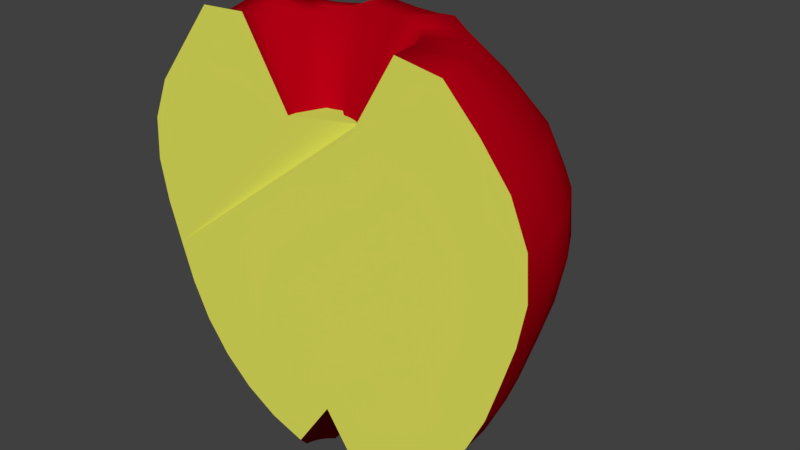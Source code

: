 # Source: Apple_Split.blend  (saved by Blender 2.78.0; exported with 4.5.12 LTS)
import bpy
from mathutils import Matrix  # noqa: F401  (used for matrix-valued properties, if any)

bpy.ops.wm.read_factory_settings(use_empty=True)
scene = bpy.context.scene
scene.name = 'Scene'

# ---- collections
col_collection_1 = bpy.data.collections.new('Collection 1'); scene.collection.children.link(col_collection_1)

# ---- materials (node trees are filled in below, after node groups)
mat_apple_red = bpy.data.materials.new('Apple_Red')
mat_apple_red.alpha_threshold = 0.0
mat_apple_red.use_transparent_shadow = False
mat_apple_red.diffuse_color = (0.448, 0.0, 0.007041, 1.0)
mat_apple_red.roughness = 0.5
mat_apple_red.specular_intensity = 0.8
mat_inside = bpy.data.materials.new('Inside')
mat_inside.alpha_threshold = 0.0
mat_inside.use_transparent_shadow = False
mat_inside.diffuse_color = (0.7897, 0.8, 0.1098, 1.0)
mat_inside.roughness = 0.5

# ---- material node trees

# ---- world
world_world = bpy.data.worlds.new('World'); scene.world = world_world
world_world.color = (0.05088, 0.05088, 0.05088)
world_world.use_sun_shadow = False
world_world.sun_shadow_jitter_overblur = 0.0
world_world.cycles.sampling_method = 'MANUAL'

# ---- meshes
me_sphere_001 = bpy.data.meshes.new('Sphere.001')
me_sphere_001.from_pydata([(0.0, -3.258e-07, -0.7215), (-0.006194, -0.178, 0.6168), (1.77e-08, -0.423, 0.9963), (-2.321e-09, -0.6667, 0.984), (-6.491e-08, -0.8485, 0.7724), (-1.364e-07, -0.9978, 0.5986), (4.482e-08, -1.087, 0.4027), (-1.166e-07, -1.101, 0.1987), (-1.162e-07, -1.059, 7.082e-08), (-8.83e-08, -0.9918, -0.1951), (6.357e-08, -0.9239, -0.3827), (-8.544e-08, -0.8315, -0.5556), (-2.584e-08, -0.7071, -0.7071), (-1.094e-08, -0.5556, -0.8315), (3.964e-09, -0.3827, -0.9239), (3.964e-09, -0.1951, -0.9808), (-0.04738, -0.1739, 0.6168), (-0.1415, -0.1338, 0.6168), (-0.1817, -0.114, 0.6168), (-0.1951, -0.0808, 0.6141), (-0.2071, -0.04119, 0.6141), (-0.1696, -3.158e-07, 0.6141), (-0.1655, 0.04119, 0.6141), (-0.1535, 0.0808, 0.6141), (-0.134, 0.1173, 0.6141), (-0.1493, 0.1493, 0.6141), (-0.1227, 0.1473, 0.616), (-0.08621, 0.1668, 0.616), (-0.0466, 0.1788, 0.616), (-0.00541, 0.1828, 0.616), (6.178e-08, 0.4281, 0.9849), (9.603e-08, 0.6667, 0.9476), (1.497e-07, 0.8485, 0.7724), (2.927e-07, 0.9978, 0.5986), (4.482e-08, 1.087, 0.4027), (2.68e-07, 1.101, 0.1987), (2.782e-07, 1.059, 7.082e-08), (2.583e-07, 0.9918, -0.1951), (6.357e-08, 0.9239, -0.3827), (2.722e-07, 0.8315, -0.5556), (1.53e-07, 0.7071, -0.7071), (1.232e-07, 0.5556, -0.8315), (7.847e-08, 0.3827, -0.9239), (1.514e-08, 0.1951, -0.9808)], [], [(2, 3, 4, 5, 6, 7, 8, 9, 10, 11, 12, 13, 14, 15, 0, 43, 42, 41, 40, 39, 38, 37, 36, 35, 34, 33, 32, 31, 30, 29, 28, 27, 26, 25, 24, 23, 22, 21, 20, 19, 18, 17, 16, 1)])
me_sphere_001.polygons.foreach_set('use_smooth', [True] * 1)
me_sphere_001.polygons.foreach_set('material_index', [1])
_uv = me_sphere_001.uv_layers.new(name='UVMap')
_uv.uv.foreach_set('vector', [0.2896, 0.8456, 0.2543, 0.839, 0.229, 0.7569, 0.2082, 0.6895, 0.1962, 0.614, 0.1953, 0.536, 0.2023, 0.4605, 0.213, 0.3866, 0.2237, 0.3155, 0.238, 0.2502, 0.2567, 0.1933, 0.2793, 0.147, 0.3048, 0.1131, 0.3322, 0.09279, 0.4694, 0.2423, 0.647, 0.1148, 0.6739, 0.1379, 0.6985, 0.1745, 0.7198, 0.2231, 0.7371, 0.2819, 0.7496, 0.3486, 0.7585, 0.4207, 0.7673, 0.4957, 0.7724, 0.5718, 0.7695, 0.6496, 0.7555, 0.7237, 0.7331, 0.7889, 0.7059, 0.8543, 0.6712, 0.8668, 0.4894, 0.7542, 0.4888, 0.7544, 0.4871, 0.7546, 0.4842, 0.7547, 0.4845, 0.7542, 0.4799, 0.7538, 0.4746, 0.7537, 0.4689, 0.7534, 0.4629, 0.7532, 0.4569, 0.7531, 0.4512, 0.7527, 0.4464, 0.7534, 0.4435, 0.753, 0.4377, 0.752, 0.4371, 0.7517])
me_sphere_001.materials.append(mat_apple_red)
me_sphere_001.materials.append(mat_inside)
me_sphere_001.use_remesh_preserve_volume = False
me_sphere_001.use_remesh_preserve_attributes = False
me_sphere_001.use_mirror_vertex_groups = False
me_sphere_001.update()
me_sphere = bpy.data.meshes.new('Sphere')
me_sphere.from_pydata([(0.0, -3.258e-07, -0.7215), (-0.006194, -0.178, 0.6168), (1.77e-08, -0.423, 0.9963), (-2.321e-09, -0.6667, 0.984), (-6.491e-08, -0.8485, 0.7724), (-1.364e-07, -0.9978, 0.5986), (4.482e-08, -1.087, 0.4027), (-1.166e-07, -1.101, 0.1987), (-1.162e-07, -1.059, 7.082e-08), (-8.83e-08, -0.9918, -0.1951), (6.357e-08, -0.9239, -0.3827), (-8.544e-08, -0.8315, -0.5556), (-2.584e-08, -0.7071, -0.7071), (-1.094e-08, -0.5556, -0.8315), (3.964e-09, -0.3827, -0.9239), (3.964e-09, -0.1951, -0.9808), (-0.04738, -0.1739, 0.6168), (-0.08834, -0.4143, 0.944), (-0.1301, -0.6539, 0.9391), (-0.1655, -0.8322, 0.7724), (-0.1947, -0.9786, 0.5986), (-0.2121, -1.066, 0.4027), (-0.2147, -1.079, 0.1987), (-0.2066, -1.038, 7.082e-08), (-0.1935, -0.9727, -0.1951), (-0.1802, -0.9061, -0.3827), (-0.1622, -0.8155, -0.5556), (-0.1379, -0.6935, -0.7071), (-0.1084, -0.5449, -0.8315), (-0.07466, -0.3753, -0.9645), (-0.03806, -0.1913, -1.021), (-0.1733, -0.4184, 0.9963), (-0.2551, -0.6159, 0.984), (-0.3247, -0.7839, 0.7724), (-0.3818, -0.9218, 0.5986), (-0.4161, -1.005, 0.4027), (-0.4212, -1.017, 0.1987), (-0.4052, -0.9782, 7.082e-08), (-0.3795, -0.9163, -0.1951), (-0.3536, -0.8536, -0.3827), (-0.3182, -0.7682, -0.5556), (-0.2706, -0.6533, -0.7071), (-0.2126, -0.5133, -0.8315), (-0.1464, -0.3536, -0.9645), (-0.07466, -0.1802, -1.021), (-0.2376, -0.3643, 0.9963), (-0.3704, -0.5543, 0.984), (-0.4714, -0.7055, 0.7724), (-0.5543, -0.8296, 0.5986), (-0.6041, -0.9041, 0.4027), (-0.6115, -0.9151, 0.1987), (-0.5883, -0.8804, 7.082e-08), (-0.551, -0.8246, -0.1951), (-0.5133, -0.7682, -0.3827), (-0.4619, -0.6913, -0.5556), (-0.3928, -0.5879, -0.7071), (-0.3087, -0.4619, -0.8315), (-0.2126, -0.3182, -0.9645), (-0.1084, -0.1622, -1.021), (-0.1415, -0.1338, 0.6168), (-0.3062, -0.308, 0.944), (-0.4714, -0.4714, 0.9521), (-0.6, -0.6, 0.7724), (-0.7055, -0.7055, 0.5986), (-0.7689, -0.7689, 0.4027), (-0.7783, -0.7783, 0.1987), (-0.7487, -0.7487, 7.082e-08), (-0.7013, -0.7013, -0.1951), (-0.6533, -0.6533, -0.3827), (-0.5879, -0.5879, -0.5556), (-0.5, -0.5, -0.7071), (-0.3928, -0.3928, -0.8315), (-0.2706, -0.2706, -0.9645), (-0.1379, -0.1379, -1.021), (-0.1817, -0.114, 0.6168), (-0.3765, -0.2516, 0.9713), (-0.5543, -0.3704, 0.9339), (-0.7055, -0.4714, 0.7724), (-0.8296, -0.5543, 0.5986), (-0.9041, -0.6041, 0.4027), (-0.9151, -0.6115, 0.1987), (-0.8804, -0.5883, 7.082e-08), (-0.8246, -0.551, -0.1951), (-0.7682, -0.5133, -0.3827), (-0.6913, -0.4619, -0.5556), (-0.5879, -0.3928, -0.7071), (-0.4619, -0.3087, -0.8315), (-0.3182, -0.2126, -0.9645), (-0.1622, -0.1084, -1.021), (-0.1951, -0.0808, 0.6141), (-0.4184, -0.1733, 0.9713), (-0.6159, -0.2551, 0.9339), (-0.7839, -0.3247, 0.7724), (-0.9218, -0.3818, 0.5986), (-1.005, -0.4161, 0.4027), (-1.017, -0.4212, 0.1987), (-0.9782, -0.4052, 7.082e-08), (-0.9163, -0.3795, -0.1951), (-0.8536, -0.3536, -0.3827), (-0.7682, -0.3182, -0.5556), (-0.6533, -0.2706, -0.7071), (-0.5133, -0.2126, -0.8315), (-0.3536, -0.1464, -0.9239), (-0.1802, -0.07466, -0.9808), (-0.2071, -0.04119, 0.6141), (-0.4441, -0.08834, 1.008), (-0.6539, -0.1301, 0.9703), (-0.8322, -0.1655, 0.7724), (-0.9786, -0.1947, 0.5986), (-1.066, -0.2121, 0.4027), (-1.079, -0.2147, 0.1987), (-1.038, -0.2066, 7.082e-08), (-0.9727, -0.1935, -0.1951), (-0.9061, -0.1802, -0.3827), (-0.8155, -0.1622, -0.5556), (-0.6935, -0.1379, -0.7071), (-0.5449, -0.1084, -0.8315), (-0.3753, -0.07466, -0.9239), (-0.1913, -0.03806, -0.9808), (-0.1696, -3.158e-07, 0.6141), (-0.4113, -2.855e-07, 0.9895), (-0.6667, -2.859e-07, 0.9521), (-0.8485, -1.696e-07, 0.7724), (-0.9978, -1.16e-07, 0.5986), (-1.087, -3.292e-07, 0.4027), (-1.101, -7.53e-08, 0.1987), (-1.059, -1.332e-07, 7.082e-08), (-0.9918, -9.38e-08, -0.1951), (-0.9239, -3.192e-07, -0.3827), (-0.8315, -1.404e-07, -0.5556), (-0.7071, -1.851e-07, -0.7071), (-0.5556, -2.596e-07, -0.8315), (-0.3827, -2.521e-07, -0.9239), (-0.1951, -3.155e-07, -0.9808), (-0.1655, 0.04119, 0.6141), (-0.4026, 0.08834, 0.9895), (-0.6539, 0.1301, 0.9521), (-0.8322, 0.1655, 0.7724), (-0.9786, 0.1947, 0.5986), (-1.066, 0.2121, 0.4027), (-1.079, 0.2147, 0.1987), (-1.038, 0.2066, 7.082e-08), (-0.9727, 0.1935, -0.1951), (-0.9061, 0.1802, -0.3827), (-0.8155, 0.1622, -0.5556), (-0.6935, 0.1379, -0.7071), (-0.5449, 0.1084, -0.8315), (-0.3753, 0.07466, -0.9239), (-0.1913, 0.03806, -0.9808), (-0.1535, 0.0808, 0.6141), (-0.3768, 0.1733, 1.008), (-0.6159, 0.2551, 0.9703), (-0.7839, 0.3247, 0.7724), (-0.9218, 0.3818, 0.5986), (-1.005, 0.4161, 0.4027), (-1.017, 0.4212, 0.1987), (-0.9782, 0.4052, 7.082e-08), (-0.9163, 0.3795, -0.1951), (-0.8536, 0.3536, -0.3827), (-0.7682, 0.3182, -0.5556), (-0.6533, 0.2706, -0.7071), (-0.5133, 0.2126, -0.8315), (-0.3536, 0.1464, -0.9686), (-0.1802, 0.07466, -1.026), (-0.134, 0.1173, 0.6141), (-0.3349, 0.2516, 0.9804), (-0.5543, 0.3704, 0.943), (-0.7055, 0.4714, 0.7724), (-0.8296, 0.5543, 0.5986), (-0.9041, 0.6041, 0.4027), (-0.9151, 0.6115, 0.1987), (-0.8804, 0.5883, 7.082e-08), (-0.8246, 0.551, -0.1951), (-0.7682, 0.5133, -0.3827), (-0.6913, 0.4619, -0.5556), (-0.5879, 0.3928, -0.7071), (-0.4619, 0.3087, -0.8315), (-0.3182, 0.2126, -0.9686), (-0.1622, 0.1084, -1.026), (-0.1493, 0.1493, 0.6141), (-0.3202, 0.3202, 0.9804), (-0.4714, 0.4714, 0.943), (-0.6, 0.6, 0.7724), (-0.7055, 0.7055, 0.5986), (-0.7689, 0.7689, 0.4027), (-0.7783, 0.7783, 0.1987), (-0.7487, 0.7487, 7.082e-08), (-0.7013, 0.7013, -0.1951), (-0.6533, 0.6533, -0.3827), (-0.5879, 0.5879, -0.5556), (-0.5, 0.5, -0.7071), (-0.3928, 0.3928, -0.8315), (-0.2706, 0.2706, -0.9686), (-0.1379, 0.1379, -1.026), (-0.1227, 0.1473, 0.616), (-0.2516, 0.3518, 0.9774), (-0.3704, 0.5543, 0.94), (-0.4714, 0.7055, 0.7724), (-0.5543, 0.8296, 0.5986), (-0.6041, 0.9041, 0.4027), (-0.6115, 0.9151, 0.1987), (-0.5883, 0.8804, 7.082e-08), (-0.551, 0.8246, -0.1951), (-0.5133, 0.7682, -0.3827), (-0.4619, 0.6913, -0.5556), (-0.3928, 0.5879, -0.7071), (-0.3087, 0.4619, -0.8315), (-0.2126, 0.3182, -0.9686), (-0.1084, 0.1622, -1.026), (-0.08621, 0.1668, 0.616), (-0.1733, 0.3936, 0.9774), (-0.2551, 0.6159, 0.94), (-0.3247, 0.7839, 0.7724), (-0.3818, 0.9218, 0.5986), (-0.4161, 1.005, 0.4027), (-0.4212, 1.017, 0.1987), (-0.4052, 0.9782, 7.082e-08), (-0.3795, 0.9163, -0.1951), (-0.3536, 0.8536, -0.3827), (-0.3182, 0.7682, -0.5556), (-0.2706, 0.6533, -0.7071), (-0.2126, 0.5133, -0.8315), (-0.1464, 0.3536, -0.9686), (-0.07466, 0.1802, -1.026), (-0.0466, 0.1788, 0.616), (-0.08834, 0.4194, 0.9881), (-0.1301, 0.6539, 0.9662), (-0.1655, 0.8322, 0.7724), (-0.1947, 0.9786, 0.5986), (-0.2121, 1.066, 0.4027), (-0.2147, 1.079, 0.1987), (-0.2066, 1.038, 7.082e-08), (-0.1935, 0.9727, -0.1951), (-0.1802, 0.9061, -0.3827), (-0.1622, 0.8155, -0.5556), (-0.1379, 0.6935, -0.7071), (-0.1084, 0.5449, -0.8315), (-0.07466, 0.3753, -0.9239), (-0.03806, 0.1913, -0.9808), (-0.00541, 0.1828, 0.616), (6.178e-08, 0.4281, 0.9849), (9.603e-08, 0.6667, 0.9476), (1.497e-07, 0.8485, 0.7724), (2.927e-07, 0.9978, 0.5986), (4.482e-08, 1.087, 0.4027), (2.68e-07, 1.101, 0.1987), (2.782e-07, 1.059, 7.082e-08), (2.583e-07, 0.9918, -0.1951), (6.357e-08, 0.9239, -0.3827), (2.722e-07, 0.8315, -0.5556), (1.53e-07, 0.7071, -0.7071), (1.232e-07, 0.5556, -0.8315), (7.847e-08, 0.3827, -0.9239), (1.514e-08, 0.1951, -0.9808)], [], [(11, 10, 25, 26), (4, 3, 18, 19), (12, 11, 26, 27), (5, 4, 19, 20), (13, 12, 27, 28), (6, 5, 20, 21), (14, 13, 28, 29), (7, 6, 21, 22), (15, 14, 29, 30), (8, 7, 22, 23), (0, 15, 30), (9, 8, 23, 24), (2, 1, 16, 17), (10, 9, 24, 25), (3, 2, 17, 18), (30, 29, 43, 44), (23, 22, 36, 37), (0, 30, 44), (24, 23, 37, 38), (25, 24, 38, 39), (18, 17, 31, 32), (26, 25, 39, 40), (19, 18, 32, 33), (27, 26, 40, 41), (20, 19, 33, 34), (28, 27, 41, 42), (21, 20, 34, 35), (29, 28, 42, 43), (22, 21, 35, 36), (33, 32, 46, 47), (41, 40, 54, 55), (34, 33, 47, 48), (42, 41, 55, 56), (35, 34, 48, 49), (43, 42, 56, 57), (36, 35, 49, 50), (44, 43, 57, 58), (37, 36, 50, 51), (0, 44, 58), (38, 37, 51, 52), (39, 38, 52, 53), (32, 31, 45, 46), (40, 39, 53, 54), (51, 50, 65, 66), (0, 58, 73), (52, 51, 66, 67), (53, 52, 67, 68), (46, 45, 60, 61), (54, 53, 68, 69), (47, 46, 61, 62), (55, 54, 69, 70), (48, 47, 62, 63), (56, 55, 70, 71), (49, 48, 63, 64), (57, 56, 71, 72), (50, 49, 64, 65), (58, 57, 72, 73), (70, 69, 84, 85), (63, 62, 77, 78), (71, 70, 85, 86), (64, 63, 78, 79), (72, 71, 86, 87), (65, 64, 79, 80), (73, 72, 87, 88), (66, 65, 80, 81), (0, 73, 88), (67, 66, 81, 82), (60, 59, 74, 75), (68, 67, 82, 83), (61, 60, 75, 76), (69, 68, 83, 84), (62, 61, 76, 77), (0, 88, 103), (82, 81, 96, 97), (75, 74, 89, 90), (83, 82, 97, 98), (76, 75, 90, 91), (84, 83, 98, 99), (77, 76, 91, 92), (85, 84, 99, 100), (78, 77, 92, 93), (86, 85, 100, 101), (79, 78, 93, 94), (87, 86, 101, 102), (80, 79, 94, 95), (88, 87, 102, 103), (81, 80, 95, 96), (101, 100, 115, 116), (94, 93, 108, 109), (102, 101, 116, 117), (95, 94, 109, 110), (103, 102, 117, 118), (96, 95, 110, 111), (0, 103, 118), (97, 96, 111, 112), (90, 89, 104, 105), (98, 97, 112, 113), (91, 90, 105, 106), (99, 98, 113, 114), (92, 91, 106, 107), (100, 99, 114, 115), (93, 92, 107, 108), (105, 104, 119, 120), (113, 112, 127, 128), (106, 105, 120, 121), (114, 113, 128, 129), (107, 106, 121, 122), (115, 114, 129, 130), (108, 107, 122, 123), (116, 115, 130, 131), (109, 108, 123, 124), (117, 116, 131, 132), (110, 109, 124, 125), (118, 117, 132, 133), (111, 110, 125, 126), (0, 118, 133), (112, 111, 126, 127), (124, 123, 138, 139), (132, 131, 146, 147), (125, 124, 139, 140), (133, 132, 147, 148), (126, 125, 140, 141), (0, 133, 148), (127, 126, 141, 142), (120, 119, 134, 135), (128, 127, 142, 143), (121, 120, 135, 136), (129, 128, 143, 144), (122, 121, 136, 137), (130, 129, 144, 145), (123, 122, 137, 138), (131, 130, 145, 146), (143, 142, 157, 158), (136, 135, 150, 151), (144, 143, 158, 159), (137, 136, 151, 152), (145, 144, 159, 160), (138, 137, 152, 153), (146, 145, 160, 161), (139, 138, 153, 154), (147, 146, 161, 162), (140, 139, 154, 155), (148, 147, 162, 163), (141, 140, 155, 156), (0, 148, 163), (142, 141, 156, 157), (135, 134, 149, 150), (162, 161, 176, 177), (155, 154, 169, 170), (163, 162, 177, 178), (156, 155, 170, 171), (0, 163, 178), (157, 156, 171, 172), (150, 149, 164, 165), (158, 157, 172, 173), (151, 150, 165, 166), (159, 158, 173, 174), (152, 151, 166, 167), (160, 159, 174, 175), (153, 152, 167, 168), (161, 160, 175, 176), (154, 153, 168, 169), (166, 165, 180, 181), (174, 173, 188, 189), (167, 166, 181, 182), (175, 174, 189, 190), (168, 167, 182, 183), (176, 175, 190, 191), (169, 168, 183, 184), (177, 176, 191, 192), (170, 169, 184, 185), (178, 177, 192, 193), (171, 170, 185, 186), (0, 178, 193), (172, 171, 186, 187), (165, 164, 179, 180), (173, 172, 187, 188), (185, 184, 199, 200), (193, 192, 207, 208), (186, 185, 200, 201), (0, 193, 208), (187, 186, 201, 202), (180, 179, 194, 195), (188, 187, 202, 203), (181, 180, 195, 196), (189, 188, 203, 204), (182, 181, 196, 197), (190, 189, 204, 205), (183, 182, 197, 198), (191, 190, 205, 206), (184, 183, 198, 199), (192, 191, 206, 207), (204, 203, 218, 219), (197, 196, 211, 212), (205, 204, 219, 220), (198, 197, 212, 213), (206, 205, 220, 221), (199, 198, 213, 214), (207, 206, 221, 222), (200, 199, 214, 215), (208, 207, 222, 223), (201, 200, 215, 216), (0, 208, 223), (202, 201, 216, 217), (195, 194, 209, 210), (203, 202, 217, 218), (196, 195, 210, 211), (223, 222, 237, 238), (216, 215, 230, 231), (0, 223, 238), (217, 216, 231, 232), (210, 209, 224, 225), (218, 217, 232, 233), (211, 210, 225, 226), (219, 218, 233, 234), (212, 211, 226, 227), (220, 219, 234, 235), (213, 212, 227, 228), (221, 220, 235, 236), (214, 213, 228, 229), (222, 221, 236, 237), (215, 214, 229, 230), (235, 234, 249, 250), (228, 227, 242, 243), (236, 235, 250, 251), (229, 228, 243, 244), (237, 236, 251, 252), (230, 229, 244, 245), (238, 237, 252, 253), (231, 230, 245, 246), (0, 238, 253), (232, 231, 246, 247), (225, 224, 239, 240), (233, 232, 247, 248), (226, 225, 240, 241), (234, 233, 248, 249), (227, 226, 241, 242), (17, 16, 59, 60, 45, 31)])
me_sphere.polygons.foreach_set('use_smooth', [True] * 238)
_uv = me_sphere.uv_layers.new(name='UVMap')
_uv.uv.foreach_set('vector', [0.1823, 0.4293, 0.1903, 0.3822, 0.2304, 0.394, 0.2191, 0.4346, 0.3985, 0.1627, 0.4691, 0.1482, 0.4704, 0.1825, 0.4119, 0.2016, 0.1823, 0.4765, 0.1823, 0.4293, 0.2191, 0.4346, 0.2138, 0.4764, 0.3421, 0.183, 0.3985, 0.1627, 0.4119, 0.2016, 0.3648, 0.2245, 0.1894, 0.5222, 0.1823, 0.4765, 0.2138, 0.4764, 0.2137, 0.519, 0.2947, 0.2122, 0.3421, 0.183, 0.3648, 0.2245, 0.3264, 0.2514, 0.2016, 0.5664, 0.1894, 0.5222, 0.2137, 0.519, 0.2205, 0.5655, 0.2571, 0.2483, 0.2947, 0.2122, 0.3264, 0.2514, 0.2948, 0.2813, 0.2188, 0.6085, 0.2016, 0.5664, 0.2205, 0.5655, 0.2296, 0.6035, 0.2278, 0.2899, 0.2571, 0.2483, 0.2948, 0.2813, 0.2685, 0.3157, 0.228, 0.6865, 0.2188, 0.6085, 0.2296, 0.6035, 0.2055, 0.3358, 0.2278, 0.2899, 0.2685, 0.3157, 0.2466, 0.3542, 0.5324, 0.1494, 0.6486, 0.1742, 0.6475, 0.1838, 0.5383, 0.1771, 0.1903, 0.3822, 0.2055, 0.3358, 0.2466, 0.3542, 0.2304, 0.394, 0.4691, 0.1482, 0.5324, 0.1494, 0.5383, 0.1771, 0.4704, 0.1825, 0.2296, 0.6035, 0.2205, 0.5655, 0.236, 0.5637, 0.2379, 0.6032, 0.2685, 0.3157, 0.2948, 0.2813, 0.3269, 0.3104, 0.3029, 0.3397, 0.228, 0.6865, 0.2296, 0.6035, 0.2379, 0.6032, 0.2466, 0.3542, 0.2685, 0.3157, 0.3029, 0.3397, 0.2817, 0.3727, 0.2304, 0.394, 0.2466, 0.3542, 0.2817, 0.3727, 0.2647, 0.4071, 0.4704, 0.1825, 0.5383, 0.1771, 0.5279, 0.2027, 0.4823, 0.2145, 0.2191, 0.4346, 0.2304, 0.394, 0.2647, 0.4071, 0.2517, 0.4428, 0.4119, 0.2016, 0.4704, 0.1825, 0.4823, 0.2145, 0.427, 0.235, 0.2138, 0.4764, 0.2191, 0.4346, 0.2517, 0.4428, 0.2424, 0.4801, 0.3648, 0.2245, 0.4119, 0.2016, 0.427, 0.235, 0.3866, 0.2587, 0.2137, 0.519, 0.2138, 0.4764, 0.2424, 0.4801, 0.2371, 0.5193, 0.3264, 0.2514, 0.3648, 0.2245, 0.3866, 0.2587, 0.3538, 0.2836, 0.2205, 0.5655, 0.2137, 0.519, 0.2371, 0.5193, 0.236, 0.5637, 0.2948, 0.2813, 0.3264, 0.2514, 0.3538, 0.2836, 0.3269, 0.3104, 0.427, 0.235, 0.4823, 0.2145, 0.4925, 0.2396, 0.4433, 0.2648, 0.2424, 0.4801, 0.2517, 0.4428, 0.2804, 0.4532, 0.2683, 0.4867, 0.3866, 0.2587, 0.427, 0.235, 0.4433, 0.2648, 0.4078, 0.2884, 0.2371, 0.5193, 0.2424, 0.4801, 0.2683, 0.4867, 0.2587, 0.5227, 0.3538, 0.2836, 0.3866, 0.2587, 0.4078, 0.2884, 0.3791, 0.3119, 0.236, 0.5637, 0.2371, 0.5193, 0.2587, 0.5227, 0.2511, 0.5648, 0.3269, 0.3104, 0.3538, 0.2836, 0.3791, 0.3119, 0.3548, 0.3358, 0.2379, 0.6032, 0.236, 0.5637, 0.2511, 0.5648, 0.2461, 0.6041, 0.3029, 0.3397, 0.3269, 0.3104, 0.3548, 0.3358, 0.3327, 0.3619, 0.228, 0.6865, 0.2379, 0.6032, 0.2461, 0.6041, 0.2817, 0.3727, 0.3029, 0.3397, 0.3327, 0.3619, 0.3124, 0.3911, 0.2647, 0.4071, 0.2817, 0.3727, 0.3124, 0.3911, 0.2949, 0.4214, 0.4823, 0.2145, 0.5279, 0.2027, 0.5364, 0.2193, 0.4925, 0.2396, 0.2517, 0.4428, 0.2647, 0.4071, 0.2949, 0.4214, 0.2804, 0.4532, 0.3327, 0.3619, 0.3548, 0.3358, 0.3801, 0.3592, 0.3594, 0.383, 0.228, 0.6865, 0.2461, 0.6041, 0.2542, 0.606, 0.3124, 0.3911, 0.3327, 0.3619, 0.3594, 0.383, 0.3396, 0.4092, 0.2949, 0.4214, 0.3124, 0.3911, 0.3396, 0.4092, 0.3218, 0.4365, 0.4925, 0.2396, 0.5364, 0.2193, 0.5539, 0.2403, 0.5024, 0.2643, 0.2804, 0.4532, 0.2949, 0.4214, 0.3218, 0.4365, 0.3062, 0.4651, 0.4433, 0.2648, 0.4925, 0.2396, 0.5024, 0.2643, 0.4601, 0.291, 0.2683, 0.4867, 0.2804, 0.4532, 0.3062, 0.4651, 0.2918, 0.4955, 0.4078, 0.2884, 0.4433, 0.2648, 0.4601, 0.291, 0.4283, 0.3147, 0.2587, 0.5227, 0.2683, 0.4867, 0.2918, 0.4955, 0.2787, 0.5287, 0.3791, 0.3119, 0.4078, 0.2884, 0.4283, 0.3147, 0.4024, 0.3371, 0.2511, 0.5648, 0.2587, 0.5227, 0.2787, 0.5287, 0.2655, 0.5683, 0.3548, 0.3358, 0.3791, 0.3119, 0.4024, 0.3371, 0.3801, 0.3592, 0.2461, 0.6041, 0.2511, 0.5648, 0.2655, 0.5683, 0.2542, 0.606, 0.2918, 0.4955, 0.3062, 0.4651, 0.3294, 0.4782, 0.3132, 0.5061, 0.4283, 0.3147, 0.4601, 0.291, 0.4773, 0.3151, 0.4482, 0.3386, 0.2787, 0.5287, 0.2918, 0.4955, 0.3132, 0.5061, 0.2975, 0.537, 0.4024, 0.3371, 0.4283, 0.3147, 0.4482, 0.3386, 0.4242, 0.3602, 0.2655, 0.5683, 0.2787, 0.5287, 0.2975, 0.537, 0.2798, 0.5742, 0.3801, 0.3592, 0.4024, 0.3371, 0.4242, 0.3602, 0.4036, 0.3812, 0.2542, 0.606, 0.2655, 0.5683, 0.2798, 0.5742, 0.2618, 0.6089, 0.3594, 0.383, 0.3801, 0.3592, 0.4036, 0.3812, 0.3838, 0.4032, 0.228, 0.6865, 0.2542, 0.606, 0.2618, 0.6089, 0.3396, 0.4092, 0.3594, 0.383, 0.3838, 0.4032, 0.3643, 0.4273, 0.5539, 0.2403, 0.6497, 0.2071, 0.6513, 0.2171, 0.5581, 0.2635, 0.3218, 0.4365, 0.3396, 0.4092, 0.3643, 0.4273, 0.3463, 0.4522, 0.5024, 0.2643, 0.5539, 0.2403, 0.5581, 0.2635, 0.515, 0.2884, 0.3062, 0.4651, 0.3218, 0.4365, 0.3463, 0.4522, 0.3294, 0.4782, 0.4601, 0.291, 0.5024, 0.2643, 0.515, 0.2884, 0.4773, 0.3151, 0.228, 0.6865, 0.2618, 0.6089, 0.2708, 0.6183, 0.3643, 0.4273, 0.3838, 0.4032, 0.4064, 0.4229, 0.3871, 0.4454, 0.5581, 0.2635, 0.6513, 0.2171, 0.6562, 0.2236, 0.5693, 0.2819, 0.3463, 0.4522, 0.3643, 0.4273, 0.3871, 0.4454, 0.3686, 0.4685, 0.515, 0.2884, 0.5581, 0.2635, 0.5693, 0.2819, 0.5295, 0.3101, 0.3294, 0.4782, 0.3463, 0.4522, 0.3686, 0.4685, 0.3508, 0.4925, 0.4773, 0.3151, 0.515, 0.2884, 0.5295, 0.3101, 0.4948, 0.3371, 0.3132, 0.5061, 0.3294, 0.4782, 0.3508, 0.4925, 0.3329, 0.5181, 0.4482, 0.3386, 0.4773, 0.3151, 0.4948, 0.3371, 0.4677, 0.3607, 0.2975, 0.537, 0.3132, 0.5061, 0.3329, 0.5181, 0.3145, 0.5464, 0.4242, 0.3602, 0.4482, 0.3386, 0.4677, 0.3607, 0.4452, 0.3818, 0.2798, 0.5742, 0.2975, 0.537, 0.3145, 0.5464, 0.295, 0.5786, 0.4036, 0.3812, 0.4242, 0.3602, 0.4452, 0.3818, 0.4256, 0.4021, 0.2618, 0.6089, 0.2798, 0.5742, 0.295, 0.5786, 0.2708, 0.6183, 0.3838, 0.4032, 0.4036, 0.3812, 0.4256, 0.4021, 0.4064, 0.4229, 0.3145, 0.5464, 0.3329, 0.5181, 0.351, 0.5316, 0.3303, 0.5576, 0.4452, 0.3818, 0.4677, 0.3607, 0.4872, 0.3814, 0.4658, 0.4024, 0.295, 0.5786, 0.3145, 0.5464, 0.3303, 0.5576, 0.3074, 0.5873, 0.4256, 0.4021, 0.4452, 0.3818, 0.4658, 0.4024, 0.4468, 0.4222, 0.2708, 0.6183, 0.295, 0.5786, 0.3074, 0.5873, 0.2786, 0.624, 0.4064, 0.4229, 0.4256, 0.4021, 0.4468, 0.4222, 0.4279, 0.4423, 0.228, 0.6865, 0.2708, 0.6183, 0.2786, 0.624, 0.3871, 0.4454, 0.4064, 0.4229, 0.4279, 0.4423, 0.4085, 0.4637, 0.5693, 0.2819, 0.6562, 0.2236, 0.6618, 0.2311, 0.5803, 0.3014, 0.3686, 0.4685, 0.3871, 0.4454, 0.4085, 0.4637, 0.3894, 0.4854, 0.5295, 0.3101, 0.5693, 0.2819, 0.5803, 0.3014, 0.5466, 0.3275, 0.3508, 0.4925, 0.3686, 0.4685, 0.3894, 0.4854, 0.3706, 0.5078, 0.4948, 0.3371, 0.5295, 0.3101, 0.5466, 0.3275, 0.5125, 0.3573, 0.3329, 0.5181, 0.3508, 0.4925, 0.3706, 0.5078, 0.351, 0.5316, 0.4677, 0.3607, 0.4948, 0.3371, 0.5125, 0.3573, 0.4872, 0.3814, 0.5803, 0.3014, 0.6618, 0.2311, 0.6738, 0.2366, 0.5993, 0.3103, 0.3894, 0.4854, 0.4085, 0.4637, 0.4289, 0.4825, 0.409, 0.5032, 0.5466, 0.3275, 0.5803, 0.3014, 0.5993, 0.3103, 0.5615, 0.346, 0.3706, 0.5078, 0.3894, 0.4854, 0.409, 0.5032, 0.389, 0.5243, 0.5125, 0.3573, 0.5466, 0.3275, 0.5615, 0.346, 0.5308, 0.3766, 0.351, 0.5316, 0.3706, 0.5078, 0.389, 0.5243, 0.3678, 0.5464, 0.4872, 0.3814, 0.5125, 0.3573, 0.5308, 0.3766, 0.5068, 0.4011, 0.3303, 0.5576, 0.351, 0.5316, 0.3678, 0.5464, 0.3448, 0.5704, 0.4658, 0.4024, 0.4872, 0.3814, 0.5068, 0.4011, 0.4862, 0.4223, 0.3074, 0.5873, 0.3303, 0.5576, 0.3448, 0.5704, 0.3187, 0.5973, 0.4468, 0.4222, 0.4658, 0.4024, 0.4862, 0.4223, 0.4676, 0.4421, 0.2786, 0.624, 0.3074, 0.5873, 0.3187, 0.5973, 0.2857, 0.6306, 0.4279, 0.4423, 0.4468, 0.4222, 0.4676, 0.4421, 0.4487, 0.4617, 0.228, 0.6865, 0.2786, 0.624, 0.2857, 0.6306, 0.4085, 0.4637, 0.4279, 0.4423, 0.4487, 0.4617, 0.4289, 0.4825, 0.4862, 0.4223, 0.5068, 0.4011, 0.527, 0.4201, 0.5069, 0.4419, 0.3187, 0.5973, 0.3448, 0.5704, 0.3578, 0.5844, 0.3285, 0.6082, 0.4676, 0.4421, 0.4862, 0.4223, 0.5069, 0.4419, 0.4883, 0.4619, 0.2857, 0.6306, 0.3187, 0.5973, 0.3285, 0.6082, 0.2921, 0.638, 0.4487, 0.4617, 0.4676, 0.4421, 0.4883, 0.4619, 0.4691, 0.4815, 0.228, 0.6865, 0.2857, 0.6306, 0.2921, 0.638, 0.4289, 0.4825, 0.4487, 0.4617, 0.4691, 0.4815, 0.4486, 0.5019, 0.5993, 0.3103, 0.6738, 0.2366, 0.6807, 0.2431, 0.6135, 0.3237, 0.409, 0.5032, 0.4289, 0.4825, 0.4486, 0.5019, 0.4277, 0.522, 0.5615, 0.346, 0.5993, 0.3103, 0.6135, 0.3237, 0.5783, 0.3624, 0.389, 0.5243, 0.409, 0.5032, 0.4277, 0.522, 0.4063, 0.542, 0.5308, 0.3766, 0.5615, 0.346, 0.5783, 0.3624, 0.5499, 0.3946, 0.3678, 0.5464, 0.389, 0.5243, 0.4063, 0.542, 0.3832, 0.5626, 0.5068, 0.4011, 0.5308, 0.3766, 0.5499, 0.3946, 0.527, 0.4201, 0.3448, 0.5704, 0.3678, 0.5464, 0.3832, 0.5626, 0.3578, 0.5844, 0.4277, 0.522, 0.4486, 0.5019, 0.468, 0.5223, 0.4457, 0.542, 0.5783, 0.3624, 0.6135, 0.3237, 0.6284, 0.3372, 0.597, 0.3755, 0.4063, 0.542, 0.4277, 0.522, 0.4457, 0.542, 0.4226, 0.5611, 0.5499, 0.3946, 0.5783, 0.3624, 0.597, 0.3755, 0.5702, 0.4115, 0.3832, 0.5626, 0.4063, 0.542, 0.4226, 0.5611, 0.3974, 0.5803, 0.527, 0.4201, 0.5499, 0.3946, 0.5702, 0.4115, 0.5481, 0.4386, 0.3578, 0.5844, 0.3832, 0.5626, 0.3974, 0.5803, 0.3694, 0.6, 0.5069, 0.4419, 0.527, 0.4201, 0.5481, 0.4386, 0.5281, 0.4613, 0.3285, 0.6082, 0.3578, 0.5844, 0.3694, 0.6, 0.335, 0.6233, 0.4883, 0.4619, 0.5069, 0.4419, 0.5281, 0.4613, 0.5093, 0.482, 0.2921, 0.638, 0.3285, 0.6082, 0.335, 0.6233, 0.3031, 0.646, 0.4691, 0.4815, 0.4883, 0.4619, 0.5093, 0.482, 0.4895, 0.5019, 0.228, 0.6865, 0.2921, 0.638, 0.3031, 0.646, 0.4486, 0.5019, 0.4691, 0.4815, 0.4895, 0.5019, 0.468, 0.5223, 0.6135, 0.3237, 0.6807, 0.2431, 0.6882, 0.2488, 0.6284, 0.3372, 0.335, 0.6233, 0.3694, 0.6, 0.38, 0.6171, 0.3424, 0.6359, 0.5093, 0.482, 0.5281, 0.4613, 0.5504, 0.481, 0.5311, 0.5027, 0.3031, 0.646, 0.335, 0.6233, 0.3424, 0.6359, 0.3069, 0.6533, 0.4895, 0.5019, 0.5093, 0.482, 0.5311, 0.5027, 0.5103, 0.5234, 0.228, 0.6865, 0.3031, 0.646, 0.3069, 0.6533, 0.468, 0.5223, 0.4895, 0.5019, 0.5103, 0.5234, 0.4873, 0.5441, 0.6284, 0.3372, 0.6882, 0.2488, 0.6965, 0.2538, 0.6467, 0.3462, 0.4457, 0.542, 0.468, 0.5223, 0.4873, 0.5441, 0.4633, 0.5636, 0.597, 0.3755, 0.6284, 0.3372, 0.6467, 0.3462, 0.6166, 0.3911, 0.4226, 0.5611, 0.4457, 0.542, 0.4633, 0.5636, 0.438, 0.582, 0.5702, 0.4115, 0.597, 0.3755, 0.6166, 0.3911, 0.5919, 0.4277, 0.3974, 0.5803, 0.4226, 0.5611, 0.438, 0.582, 0.4105, 0.5997, 0.5481, 0.4386, 0.5702, 0.4115, 0.5919, 0.4277, 0.5705, 0.4567, 0.3694, 0.6, 0.3974, 0.5803, 0.4105, 0.5997, 0.38, 0.6171, 0.5281, 0.4613, 0.5481, 0.4386, 0.5705, 0.4567, 0.5504, 0.481, 0.6166, 0.3911, 0.6467, 0.3462, 0.6583, 0.3582, 0.6376, 0.403, 0.438, 0.582, 0.4633, 0.5636, 0.4805, 0.5872, 0.4526, 0.605, 0.5919, 0.4277, 0.6166, 0.3911, 0.6376, 0.403, 0.6155, 0.4431, 0.4105, 0.5997, 0.438, 0.582, 0.4526, 0.605, 0.4222, 0.6211, 0.5705, 0.4567, 0.5919, 0.4277, 0.6155, 0.4431, 0.5946, 0.4748, 0.38, 0.6171, 0.4105, 0.5997, 0.4222, 0.6211, 0.3887, 0.6357, 0.5504, 0.481, 0.5705, 0.4567, 0.5946, 0.4748, 0.5743, 0.5011, 0.3424, 0.6359, 0.38, 0.6171, 0.3887, 0.6357, 0.3479, 0.6496, 0.5311, 0.5027, 0.5504, 0.481, 0.5743, 0.5011, 0.5541, 0.5244, 0.3069, 0.6533, 0.3424, 0.6359, 0.3479, 0.6496, 0.3097, 0.6612, 0.5103, 0.5234, 0.5311, 0.5027, 0.5541, 0.5244, 0.5319, 0.5463, 0.228, 0.6865, 0.3069, 0.6533, 0.3097, 0.6612, 0.4873, 0.5441, 0.5103, 0.5234, 0.5319, 0.5463, 0.5069, 0.5678, 0.6467, 0.3462, 0.6965, 0.2538, 0.701, 0.2608, 0.6583, 0.3582, 0.4633, 0.5636, 0.4873, 0.5441, 0.5069, 0.5678, 0.4805, 0.5872, 0.5541, 0.5244, 0.5743, 0.5011, 0.6004, 0.5219, 0.579, 0.5476, 0.3097, 0.6612, 0.3479, 0.6496, 0.3512, 0.6643, 0.3116, 0.6692, 0.5319, 0.5463, 0.5541, 0.5244, 0.579, 0.5476, 0.5547, 0.5713, 0.228, 0.6865, 0.3097, 0.6612, 0.3116, 0.6692, 0.5069, 0.5678, 0.5319, 0.5463, 0.5547, 0.5713, 0.527, 0.5939, 0.6583, 0.3582, 0.701, 0.2608, 0.7075, 0.2609, 0.6764, 0.3618, 0.4805, 0.5872, 0.5069, 0.5678, 0.527, 0.5939, 0.4975, 0.6136, 0.6376, 0.403, 0.6583, 0.3582, 0.6764, 0.3618, 0.6609, 0.4137, 0.4526, 0.605, 0.4805, 0.5872, 0.4975, 0.6136, 0.4662, 0.6306, 0.6155, 0.4431, 0.6376, 0.403, 0.6609, 0.4137, 0.6411, 0.4576, 0.4222, 0.6211, 0.4526, 0.605, 0.4662, 0.6306, 0.4323, 0.6448, 0.5946, 0.4748, 0.6155, 0.4431, 0.6411, 0.4576, 0.6212, 0.4927, 0.3887, 0.6357, 0.4222, 0.6211, 0.4323, 0.6448, 0.3953, 0.6562, 0.5743, 0.5011, 0.5946, 0.4748, 0.6212, 0.4927, 0.6004, 0.5219, 0.3479, 0.6496, 0.3887, 0.6357, 0.3953, 0.6562, 0.3512, 0.6643, 0.4662, 0.6306, 0.4975, 0.6136, 0.5142, 0.6434, 0.4786, 0.6594, 0.6411, 0.4576, 0.6609, 0.4137, 0.6862, 0.4227, 0.6701, 0.471, 0.4323, 0.6448, 0.4662, 0.6306, 0.4786, 0.6594, 0.4404, 0.6712, 0.6212, 0.4927, 0.6411, 0.4576, 0.6701, 0.471, 0.6512, 0.5106, 0.3953, 0.6562, 0.4323, 0.6448, 0.4404, 0.6712, 0.3994, 0.679, 0.6004, 0.5219, 0.6212, 0.4927, 0.6512, 0.5106, 0.6298, 0.5439, 0.3512, 0.6643, 0.3953, 0.6562, 0.3994, 0.679, 0.3522, 0.6809, 0.579, 0.5476, 0.6004, 0.5219, 0.6298, 0.5439, 0.6066, 0.573, 0.3116, 0.6692, 0.3512, 0.6643, 0.3522, 0.6809, 0.3124, 0.6773, 0.5547, 0.5713, 0.579, 0.5476, 0.6066, 0.573, 0.5794, 0.5992, 0.228, 0.6865, 0.3116, 0.6692, 0.3124, 0.6773, 0.527, 0.5939, 0.5547, 0.5713, 0.5794, 0.5992, 0.548, 0.6234, 0.6764, 0.3618, 0.7075, 0.2609, 0.7171, 0.2634, 0.6975, 0.3675, 0.4975, 0.6136, 0.527, 0.5939, 0.548, 0.6234, 0.5142, 0.6434, 0.6609, 0.4137, 0.6764, 0.3618, 0.6975, 0.3675, 0.6862, 0.4227, 0.3124, 0.6773, 0.3522, 0.6809, 0.355, 0.6991, 0.3076, 0.6896, 0.5794, 0.5992, 0.6066, 0.573, 0.6379, 0.6013, 0.6067, 0.6311, 0.228, 0.6865, 0.3124, 0.6773, 0.3076, 0.6896, 0.548, 0.6234, 0.5794, 0.5992, 0.6067, 0.6311, 0.57, 0.6575, 0.6975, 0.3675, 0.7171, 0.2634, 0.7268, 0.2648, 0.7186, 0.3716, 0.5142, 0.6434, 0.548, 0.6234, 0.57, 0.6575, 0.5306, 0.6779, 0.6862, 0.4227, 0.6975, 0.3675, 0.7186, 0.3716, 0.7148, 0.4266, 0.4786, 0.6594, 0.5142, 0.6434, 0.5306, 0.6779, 0.4894, 0.6923, 0.6701, 0.471, 0.6862, 0.4227, 0.7148, 0.4266, 0.7027, 0.4826, 0.4404, 0.6712, 0.4786, 0.6594, 0.4894, 0.6923, 0.446, 0.7008, 0.6512, 0.5106, 0.6701, 0.471, 0.7027, 0.4826, 0.6858, 0.5283, 0.3994, 0.679, 0.4404, 0.6712, 0.446, 0.7008, 0.4009, 0.7031, 0.6298, 0.5439, 0.6512, 0.5106, 0.6858, 0.5283, 0.6639, 0.5676, 0.3522, 0.6809, 0.3994, 0.679, 0.4009, 0.7031, 0.355, 0.6991, 0.6066, 0.573, 0.6298, 0.5439, 0.6639, 0.5676, 0.6379, 0.6013, 0.446, 0.7008, 0.4894, 0.6923, 0.4975, 0.7301, 0.4481, 0.7341, 0.6858, 0.5283, 0.7027, 0.4826, 0.7393, 0.4912, 0.7272, 0.5449, 0.4009, 0.7031, 0.446, 0.7008, 0.4481, 0.7341, 0.3985, 0.7295, 0.6639, 0.5676, 0.6858, 0.5283, 0.7272, 0.5449, 0.7057, 0.5941, 0.355, 0.6991, 0.4009, 0.7031, 0.3985, 0.7295, 0.3508, 0.717, 0.6379, 0.6013, 0.6639, 0.5676, 0.7057, 0.5941, 0.6742, 0.6342, 0.3076, 0.6896, 0.355, 0.6991, 0.3508, 0.717, 0.3057, 0.6987, 0.6067, 0.6311, 0.6379, 0.6013, 0.6742, 0.6342, 0.6374, 0.6687, 0.228, 0.6865, 0.3076, 0.6896, 0.3057, 0.6987, 0.57, 0.6575, 0.6067, 0.6311, 0.6374, 0.6687, 0.5935, 0.6977, 0.7186, 0.3716, 0.7268, 0.2648, 0.7367, 0.2652, 0.7404, 0.3719, 0.5306, 0.6779, 0.57, 0.6575, 0.5935, 0.6977, 0.5465, 0.7191, 0.7148, 0.4266, 0.7186, 0.3716, 0.7404, 0.3719, 0.7448, 0.431, 0.4894, 0.6923, 0.5306, 0.6779, 0.5465, 0.7191, 0.4975, 0.7301, 0.7027, 0.4826, 0.7148, 0.4266, 0.7448, 0.431, 0.7393, 0.4912, 0.5383, 0.1771, 0.6475, 0.1838, 0.6497, 0.2071, 0.5539, 0.2403, 0.5364, 0.2193, 0.5279, 0.2027])
me_sphere.materials.append(mat_apple_red)
me_sphere.materials.append(mat_inside)
me_sphere.use_remesh_preserve_volume = False
me_sphere.use_remesh_preserve_attributes = False
me_sphere.use_mirror_vertex_groups = False
me_sphere.update()

# ---- objects
ob_apple_inside = bpy.data.objects.new('Apple_Inside', me_sphere_001)
ob_apple = bpy.data.objects.new('Apple', me_sphere)

# ---- transforms, parenting, visibility, modifiers, constraints
ob_apple_inside.location = (-0.08573, 0.07572, -2.98e-08)
ob_apple_inside.rotation_euler = (0.0, -0.0, -1.571)
ob_apple_inside.scale = (1.0, 1.0, 1.1)
ob_apple_inside.lineart.crease_threshold = 0.0
_vg = ob_apple_inside.vertex_groups.new(name='Apple_FACE')
_vg = ob_apple_inside.vertex_groups.new(name='Apple_BODY')
ob_apple.location = (-0.08573, 0.07572, -2.98e-08)
ob_apple.rotation_euler = (0.0, -0.0, -1.571)
ob_apple.scale = (1.0, 1.0, 1.1)
ob_apple.lineart.crease_threshold = 0.0
_vg = ob_apple.vertex_groups.new(name='Apple_FACE')
_vg = ob_apple.vertex_groups.new(name='Apple_BODY')

# ---- collection membership
col_collection_1.objects.link(ob_apple_inside)
col_collection_1.objects.link(ob_apple)

# ---- scene / render settings (as saved in the file)
scene.frame_start = 1; scene.frame_end = 250; scene.frame_set(1)
scene.render.engine = 'BLENDER_EEVEE_NEXT'
scene.render.resolution_percentage = 50
scene.render.dither_intensity = 0.0
scene.cycles.use_denoising = False
scene.cycles.samples = 128
scene.cycles.sampling_pattern = 'TABULATED_SOBOL'
scene.cycles.light_sampling_threshold = 0.0
scene.cycles.use_adaptive_sampling = False
scene.cycles.use_light_tree = False
scene.cycles.blur_glossy = 0.0
scene.cycles.sample_clamp_indirect = 0.0
scene.view_settings.view_transform = 'Standard'
bpy.context.view_layer.update()

# ---- added for rendering (the .blend has no active camera and no usable light): camera, sun
cam_auto = bpy.data.cameras.new('AutoCamera')
cam_auto.lens = 50.0
cam_auto.sensor_width = 36.0
cam_auto.clip_end = 1000.0
ob_auto_camera = bpy.data.objects.new('AutoCamera', cam_auto)
scene.collection.objects.link(ob_auto_camera)
ob_auto_camera.location = (2.99112, -3.06618, 2.45165)
ob_auto_camera.rotation_euler = (1.09748, -7.21219e-08, 0.694738)
scene.camera = ob_auto_camera
light_auto_sun = bpy.data.lights.new('AutoSun', 'SUN')
light_auto_sun.energy = 3.0
light_auto_sun.angle = 0.0523599
ob_auto_sun = bpy.data.objects.new('AutoSun', light_auto_sun)
scene.collection.objects.link(ob_auto_sun)
ob_auto_sun.rotation_euler = (0.872665, 0.174533, 0.523599)
bpy.context.view_layer.update()
